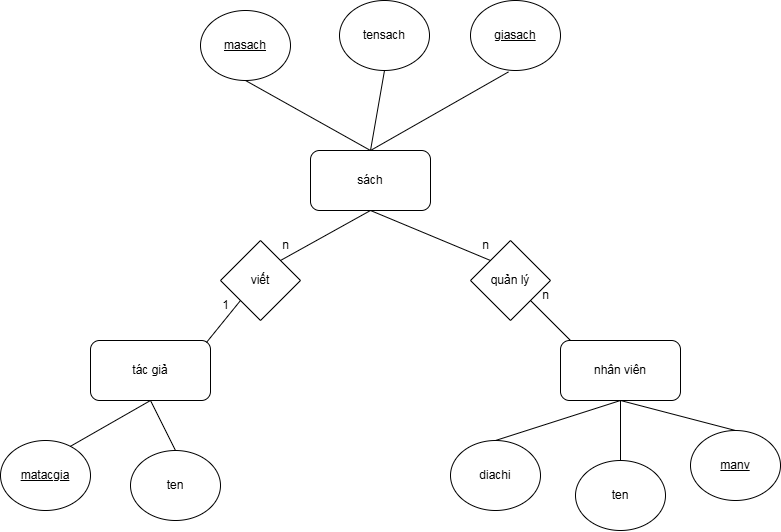

The diagram above was exported from draw.io. Its source (the exported page's mxGraphModel, read from the mxfile embedded in the PNG):
<mxGraphModel dx="1491" dy="1922" grid="0" gridSize="10" guides="1" tooltips="1" connect="1" arrows="1" fold="1" page="1" pageScale="1" pageWidth="827" pageHeight="1169" background="#FFFFFF" math="0" shadow="0">
  <root>
    <mxCell id="0" />
    <mxCell id="1" parent="0" />
    <mxCell id="k2RboqXlyDS97xm0Fd2J-1" value="viết" style="rhombus;whiteSpace=wrap;html=1;" vertex="1" parent="1">
      <mxGeometry x="250" y="180" width="80" height="80" as="geometry" />
    </mxCell>
    <mxCell id="k2RboqXlyDS97xm0Fd2J-2" value="tác giả" style="rounded=1;whiteSpace=wrap;html=1;" vertex="1" parent="1">
      <mxGeometry x="120" y="280" width="120" height="60" as="geometry" />
    </mxCell>
    <mxCell id="k2RboqXlyDS97xm0Fd2J-3" value="sách" style="rounded=1;whiteSpace=wrap;html=1;" vertex="1" parent="1">
      <mxGeometry x="340" y="90" width="120" height="60" as="geometry" />
    </mxCell>
    <mxCell id="k2RboqXlyDS97xm0Fd2J-4" value="nhân viên" style="rounded=1;whiteSpace=wrap;html=1;" vertex="1" parent="1">
      <mxGeometry x="590" y="280" width="120" height="60" as="geometry" />
    </mxCell>
    <mxCell id="k2RboqXlyDS97xm0Fd2J-5" value="quản lý" style="rhombus;whiteSpace=wrap;html=1;" vertex="1" parent="1">
      <mxGeometry x="500" y="180" width="80" height="80" as="geometry" />
    </mxCell>
    <mxCell id="k2RboqXlyDS97xm0Fd2J-7" value="" style="endArrow=none;html=1;rounded=0;exitX=0.966;exitY=0.034;exitDx=0;exitDy=0;exitPerimeter=0;entryX=0;entryY=1;entryDx=0;entryDy=0;" edge="1" parent="1" source="k2RboqXlyDS97xm0Fd2J-2" target="k2RboqXlyDS97xm0Fd2J-1">
      <mxGeometry width="50" height="50" relative="1" as="geometry">
        <mxPoint x="240" y="280" as="sourcePoint" />
        <mxPoint x="250" y="210" as="targetPoint" />
      </mxGeometry>
    </mxCell>
    <mxCell id="k2RboqXlyDS97xm0Fd2J-8" value="" style="endArrow=none;html=1;rounded=0;exitX=1;exitY=0;exitDx=0;exitDy=0;entryX=0.5;entryY=1;entryDx=0;entryDy=0;" edge="1" parent="1" source="k2RboqXlyDS97xm0Fd2J-1" target="k2RboqXlyDS97xm0Fd2J-3">
      <mxGeometry width="50" height="50" relative="1" as="geometry">
        <mxPoint x="340" y="192" as="sourcePoint" />
        <mxPoint x="374" y="150" as="targetPoint" />
      </mxGeometry>
    </mxCell>
    <mxCell id="k2RboqXlyDS97xm0Fd2J-9" value="" style="endArrow=none;html=1;rounded=0;exitX=0;exitY=0;exitDx=0;exitDy=0;entryX=0.5;entryY=1;entryDx=0;entryDy=0;" edge="1" parent="1" source="k2RboqXlyDS97xm0Fd2J-5" target="k2RboqXlyDS97xm0Fd2J-3">
      <mxGeometry width="50" height="50" relative="1" as="geometry">
        <mxPoint x="256" y="302" as="sourcePoint" />
        <mxPoint x="290" y="260" as="targetPoint" />
      </mxGeometry>
    </mxCell>
    <mxCell id="k2RboqXlyDS97xm0Fd2J-10" value="" style="endArrow=none;html=1;rounded=0;entryX=1;entryY=1;entryDx=0;entryDy=0;" edge="1" parent="1" target="k2RboqXlyDS97xm0Fd2J-5">
      <mxGeometry width="50" height="50" relative="1" as="geometry">
        <mxPoint x="600" y="280" as="sourcePoint" />
        <mxPoint x="300" y="270" as="targetPoint" />
      </mxGeometry>
    </mxCell>
    <mxCell id="k2RboqXlyDS97xm0Fd2J-12" value="1" style="text;html=1;align=center;verticalAlign=middle;resizable=0;points=[];autosize=1;strokeColor=none;fillColor=none;" vertex="1" parent="1">
      <mxGeometry x="240" y="230" width="30" height="30" as="geometry" />
    </mxCell>
    <mxCell id="k2RboqXlyDS97xm0Fd2J-13" value="n" style="text;html=1;align=center;verticalAlign=middle;resizable=0;points=[];autosize=1;strokeColor=none;fillColor=none;" vertex="1" parent="1">
      <mxGeometry x="300" y="170" width="30" height="30" as="geometry" />
    </mxCell>
    <mxCell id="k2RboqXlyDS97xm0Fd2J-14" value="n" style="text;html=1;align=center;verticalAlign=middle;resizable=0;points=[];autosize=1;strokeColor=none;fillColor=none;" vertex="1" parent="1">
      <mxGeometry x="500" y="170" width="30" height="30" as="geometry" />
    </mxCell>
    <mxCell id="k2RboqXlyDS97xm0Fd2J-15" value="n" style="text;html=1;align=center;verticalAlign=middle;resizable=0;points=[];autosize=1;strokeColor=none;fillColor=none;" vertex="1" parent="1">
      <mxGeometry x="560" y="220" width="30" height="30" as="geometry" />
    </mxCell>
    <mxCell id="k2RboqXlyDS97xm0Fd2J-16" value="&lt;u&gt;matacgia&lt;/u&gt;" style="ellipse;whiteSpace=wrap;html=1;" vertex="1" parent="1">
      <mxGeometry x="30" y="380" width="90" height="70" as="geometry" />
    </mxCell>
    <mxCell id="k2RboqXlyDS97xm0Fd2J-17" value="ten" style="ellipse;whiteSpace=wrap;html=1;" vertex="1" parent="1">
      <mxGeometry x="160" y="390" width="90" height="70" as="geometry" />
    </mxCell>
    <mxCell id="k2RboqXlyDS97xm0Fd2J-18" value="" style="endArrow=none;html=1;rounded=0;exitX=0.773;exitY=0.086;exitDx=0;exitDy=0;exitPerimeter=0;entryX=0.5;entryY=1;entryDx=0;entryDy=0;" edge="1" parent="1" source="k2RboqXlyDS97xm0Fd2J-16" target="k2RboqXlyDS97xm0Fd2J-2">
      <mxGeometry width="50" height="50" relative="1" as="geometry">
        <mxPoint x="130" y="410" as="sourcePoint" />
        <mxPoint x="180" y="360" as="targetPoint" />
      </mxGeometry>
    </mxCell>
    <mxCell id="k2RboqXlyDS97xm0Fd2J-19" value="" style="endArrow=none;html=1;rounded=0;exitX=0.5;exitY=0;exitDx=0;exitDy=0;" edge="1" parent="1" source="k2RboqXlyDS97xm0Fd2J-17">
      <mxGeometry width="50" height="50" relative="1" as="geometry">
        <mxPoint x="110" y="396" as="sourcePoint" />
        <mxPoint x="180" y="340" as="targetPoint" />
      </mxGeometry>
    </mxCell>
    <mxCell id="k2RboqXlyDS97xm0Fd2J-20" value="&lt;u&gt;masach&lt;/u&gt;" style="ellipse;whiteSpace=wrap;html=1;" vertex="1" parent="1">
      <mxGeometry x="230" y="-50" width="90" height="70" as="geometry" />
    </mxCell>
    <mxCell id="k2RboqXlyDS97xm0Fd2J-21" value="" style="endArrow=none;html=1;rounded=0;entryX=0.5;entryY=1;entryDx=0;entryDy=0;exitX=0.5;exitY=0;exitDx=0;exitDy=0;" edge="1" parent="1" source="k2RboqXlyDS97xm0Fd2J-3" target="k2RboqXlyDS97xm0Fd2J-20">
      <mxGeometry width="50" height="50" relative="1" as="geometry">
        <mxPoint x="470" y="130" as="sourcePoint" />
        <mxPoint x="520" y="80" as="targetPoint" />
      </mxGeometry>
    </mxCell>
    <mxCell id="k2RboqXlyDS97xm0Fd2J-22" value="tensach" style="ellipse;whiteSpace=wrap;html=1;" vertex="1" parent="1">
      <mxGeometry x="369" y="-60" width="90" height="70" as="geometry" />
    </mxCell>
    <mxCell id="k2RboqXlyDS97xm0Fd2J-23" value="&lt;u&gt;giasach&lt;/u&gt;" style="ellipse;whiteSpace=wrap;html=1;" vertex="1" parent="1">
      <mxGeometry x="500" y="-60" width="90" height="70" as="geometry" />
    </mxCell>
    <mxCell id="k2RboqXlyDS97xm0Fd2J-24" value="" style="endArrow=none;html=1;rounded=0;entryX=0.5;entryY=1;entryDx=0;entryDy=0;exitX=0.5;exitY=0;exitDx=0;exitDy=0;" edge="1" parent="1" source="k2RboqXlyDS97xm0Fd2J-3" target="k2RboqXlyDS97xm0Fd2J-22">
      <mxGeometry width="50" height="50" relative="1" as="geometry">
        <mxPoint x="410" y="100" as="sourcePoint" />
        <mxPoint x="285" y="30" as="targetPoint" />
      </mxGeometry>
    </mxCell>
    <mxCell id="k2RboqXlyDS97xm0Fd2J-25" value="" style="endArrow=none;html=1;rounded=0;entryX=0.422;entryY=1.02;entryDx=0;entryDy=0;exitX=0.5;exitY=0;exitDx=0;exitDy=0;entryPerimeter=0;" edge="1" parent="1" source="k2RboqXlyDS97xm0Fd2J-3" target="k2RboqXlyDS97xm0Fd2J-23">
      <mxGeometry width="50" height="50" relative="1" as="geometry">
        <mxPoint x="410" y="100" as="sourcePoint" />
        <mxPoint x="424" y="20" as="targetPoint" />
      </mxGeometry>
    </mxCell>
    <mxCell id="k2RboqXlyDS97xm0Fd2J-26" value="&lt;u&gt;manv&lt;/u&gt;" style="ellipse;whiteSpace=wrap;html=1;" vertex="1" parent="1">
      <mxGeometry x="720" y="370" width="90" height="70" as="geometry" />
    </mxCell>
    <mxCell id="k2RboqXlyDS97xm0Fd2J-27" value="ten" style="ellipse;whiteSpace=wrap;html=1;" vertex="1" parent="1">
      <mxGeometry x="605" y="400" width="90" height="70" as="geometry" />
    </mxCell>
    <mxCell id="k2RboqXlyDS97xm0Fd2J-28" value="diachi" style="ellipse;whiteSpace=wrap;html=1;" vertex="1" parent="1">
      <mxGeometry x="480" y="380" width="90" height="70" as="geometry" />
    </mxCell>
    <mxCell id="k2RboqXlyDS97xm0Fd2J-30" value="" style="endArrow=none;html=1;rounded=0;exitX=0.5;exitY=0;exitDx=0;exitDy=0;entryX=0.5;entryY=1;entryDx=0;entryDy=0;" edge="1" parent="1" source="k2RboqXlyDS97xm0Fd2J-28" target="k2RboqXlyDS97xm0Fd2J-4">
      <mxGeometry width="50" height="50" relative="1" as="geometry">
        <mxPoint x="439" y="390" as="sourcePoint" />
        <mxPoint x="640" y="350" as="targetPoint" />
      </mxGeometry>
    </mxCell>
    <mxCell id="k2RboqXlyDS97xm0Fd2J-31" value="" style="endArrow=none;html=1;rounded=0;exitX=0.5;exitY=0;exitDx=0;exitDy=0;" edge="1" parent="1" source="k2RboqXlyDS97xm0Fd2J-27">
      <mxGeometry width="50" height="50" relative="1" as="geometry">
        <mxPoint x="525" y="400" as="sourcePoint" />
        <mxPoint x="650" y="340" as="targetPoint" />
      </mxGeometry>
    </mxCell>
    <mxCell id="k2RboqXlyDS97xm0Fd2J-32" value="" style="endArrow=none;html=1;rounded=0;exitX=0.5;exitY=0;exitDx=0;exitDy=0;entryX=0.5;entryY=1;entryDx=0;entryDy=0;" edge="1" parent="1" source="k2RboqXlyDS97xm0Fd2J-26" target="k2RboqXlyDS97xm0Fd2J-4">
      <mxGeometry width="50" height="50" relative="1" as="geometry">
        <mxPoint x="660" y="420" as="sourcePoint" />
        <mxPoint x="660" y="350" as="targetPoint" />
      </mxGeometry>
    </mxCell>
  </root>
</mxGraphModel>